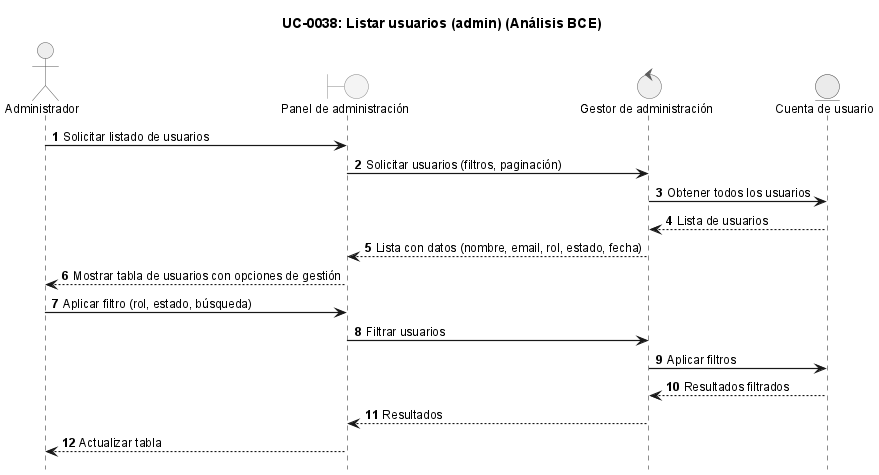

The diagram above was rendered by PlantUML. Its source (embedded in the PNG):
@startuml
!include ../_sequence-style.puml

title UC-0038: Listar usuarios (admin) (Análisis BCE)

actor "Administrador" as admin
boundary "Panel de administración" as ui
control "Gestor de administración" as ctrl
entity "Cuenta de usuario" as account

admin -> ui: Solicitar listado de usuarios
ui -> ctrl: Solicitar usuarios (filtros, paginación)

ctrl -> account: Obtener todos los usuarios
account --> ctrl: Lista de usuarios

ctrl --> ui: Lista con datos (nombre, email, rol, estado, fecha)
ui --> admin: Mostrar tabla de usuarios con opciones de gestión

admin -> ui: Aplicar filtro (rol, estado, búsqueda)
ui -> ctrl: Filtrar usuarios
ctrl -> account: Aplicar filtros
account --> ctrl: Resultados filtrados
ctrl --> ui: Resultados
ui --> admin: Actualizar tabla

@enduml